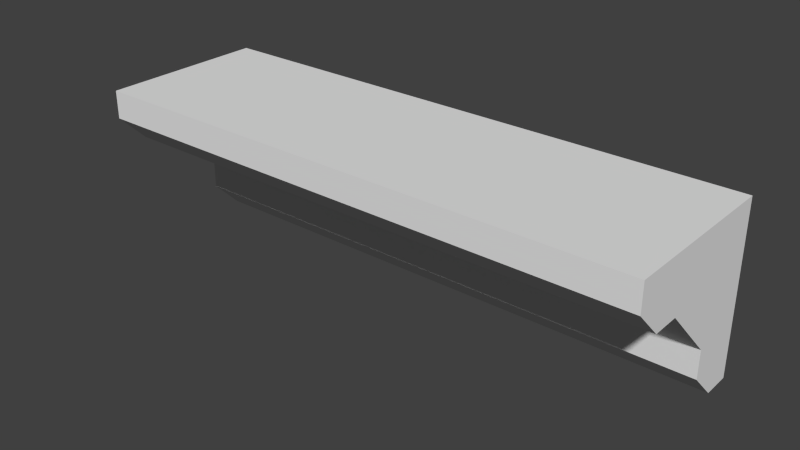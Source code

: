 # Source: listwa.blend  (saved by Blender 2.73.0; exported with 4.5.12 LTS)
import bpy
from mathutils import Matrix  # noqa: F401  (used for matrix-valued properties, if any)

bpy.ops.wm.read_factory_settings(use_empty=True)
scene = bpy.context.scene
scene.name = 'Scene'

# ---- collections
col_collection_1 = bpy.data.collections.new('Collection 1'); scene.collection.children.link(col_collection_1)

# ---- materials (node trees are filled in below, after node groups)
mat_material = bpy.data.materials.new('Material')
mat_material.alpha_threshold = 0.0
mat_material.use_transparent_shadow = False
mat_material.roughness = 0.5
mat_material.line_color = (0.0, 0.0, 0.0, 1.0)

# ---- material node trees

# ---- world
world_world = bpy.data.worlds.new('World'); scene.world = world_world
world_world.color = (0.05088, 0.05088, 0.05088)
world_world.use_sun_shadow = False
world_world.sun_shadow_jitter_overblur = 0.0
world_world.cycles.sampling_method = 'MANUAL'
world_world.cycles.sample_map_resolution = 256

# ---- meshes
me_cube = bpy.data.meshes.new('Cube')
me_cube.from_pydata([(0.25, 0.05, -0.15), (0.25, 2.794e-09, -0.15), (-0.75, 1.77e-08, -0.15), (-0.75, 0.05, -0.15), (0.25, 0.05, 0.15), (0.25, -0.15, 0.15), (-0.75, -0.15, 0.15), (-0.75, 0.05, 0.15), (0.25, 0.05, -0.05), (0.25, 0.05, 0.05), (0.25, -0.05, -0.05), (0.25, -0.15, 0.05), (-0.75, -0.05, -0.05), (-0.75, -0.15, 0.05), (-0.75, 0.05, -0.05), (-0.75, 0.05, 0.05), (0.25, 0.05, 0.1), (0.25, -0.15, 0.1), (-0.75, -0.15, 0.1), (-0.75, 0.05, 0.1), (0.25, 0.05, -0.1), (0.25, -0.05, -0.1), (-0.75, -0.05, -0.1), (-0.75, 0.05, -0.1), (0.25, -0.25, 0.1), (0.25, -0.25, 0.15), (-0.75, -0.25, 0.1), (-0.75, -0.25, 0.15), (0.25, -0.2, 0.05), (-0.75, -0.2, 0.05)], [], [(0, 1, 2, 3), (4, 7, 6, 5), (16, 4, 5, 17), (11, 17, 24, 28), (18, 6, 7, 19), (20, 0, 3, 23), (16, 9, 15, 19), (9, 8, 14, 15), (22, 12, 14, 23), (12, 13, 15, 14), (21, 10, 12, 22), (10, 11, 13, 12), (20, 8, 10, 21), (8, 9, 11, 10), (4, 16, 19, 7), (13, 18, 19, 15), (18, 13, 29, 26), (9, 16, 17, 11), (0, 20, 21, 1), (1, 21, 22, 2), (2, 22, 23, 3), (8, 20, 23, 14), (24, 25, 27, 26), (28, 24, 26, 29), (13, 11, 28, 29), (5, 6, 27, 25), (6, 18, 26, 27), (17, 5, 25, 24)])
me_cube.materials.append(mat_material)
me_cube.use_remesh_preserve_volume = False
me_cube.use_remesh_preserve_attributes = False
me_cube.use_mirror_vertex_groups = False
me_cube.update()

# ---- objects
ob_cube = bpy.data.objects.new('Cube', me_cube)

# ---- transforms, parenting, visibility, modifiers, constraints
ob_cube.location = (-2.78e-07, -0.1, 5.85)
ob_cube.lock_rotations_4d = False
ob_cube.empty_display_type = 'ARROWS'
ob_cube.lineart.crease_threshold = 0.0

# ---- collection membership
col_collection_1.objects.link(ob_cube)

# ---- scene / render settings (as saved in the file)
scene.frame_start = 1; scene.frame_end = 250; scene.frame_set(1)
scene.render.engine = 'BLENDER_EEVEE_NEXT'
scene.render.resolution_percentage = 50
scene.render.dither_intensity = 0.0
scene.cycles.use_denoising = False
scene.cycles.samples = 10
scene.cycles.sampling_pattern = 'TABULATED_SOBOL'
scene.cycles.light_sampling_threshold = 0.0
scene.cycles.use_adaptive_sampling = False
scene.cycles.use_light_tree = False
scene.cycles.blur_glossy = 0.0
scene.cycles.pixel_filter_type = 'GAUSSIAN'
scene.cycles.sample_clamp_indirect = 0.0
scene.view_settings.view_transform = 'Standard'
bpy.context.view_layer.update()

# ---- added for rendering (the .blend has no active camera and no usable light): camera, sun
cam_auto = bpy.data.cameras.new('AutoCamera')
cam_auto.lens = 50.0
cam_auto.sensor_width = 36.0
cam_auto.clip_end = 1000.0
ob_auto_camera = bpy.data.objects.new('AutoCamera', cam_auto)
scene.collection.objects.link(ob_auto_camera)
ob_auto_camera.location = (0.755051, -1.40606, 6.65404)
ob_auto_camera.rotation_euler = (1.09748, -7.21219e-08, 0.694738)
scene.camera = ob_auto_camera
light_auto_sun = bpy.data.lights.new('AutoSun', 'SUN')
light_auto_sun.energy = 3.0
light_auto_sun.angle = 0.0523599
ob_auto_sun = bpy.data.objects.new('AutoSun', light_auto_sun)
scene.collection.objects.link(ob_auto_sun)
ob_auto_sun.rotation_euler = (0.872665, 0.174533, 0.523599)
bpy.context.view_layer.update()
